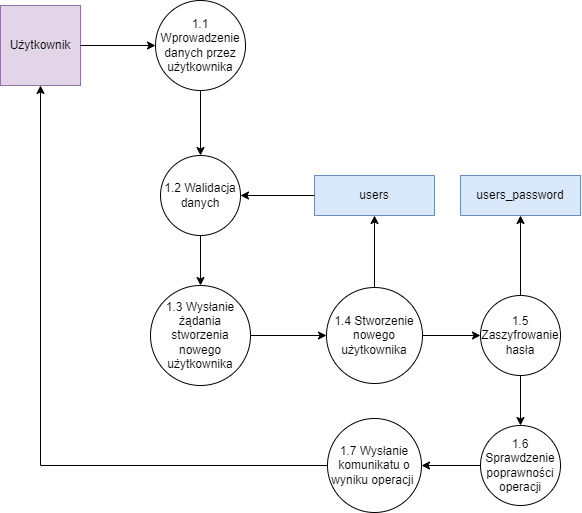

The diagram above was exported from draw.io. Its source (the exported page's mxGraphModel, read from the mxfile embedded in the PNG):
<mxGraphModel dx="1024" dy="551" grid="1" gridSize="10" guides="1" tooltips="1" connect="1" arrows="1" fold="1" page="1" pageScale="1" pageWidth="827" pageHeight="1169" math="0" shadow="0">
  <root>
    <mxCell id="0" />
    <mxCell id="1" parent="0" />
    <mxCell id="TKEQquKQoG_CvJKOZ4TP-1" value="Użytkownik" style="whiteSpace=wrap;html=1;aspect=fixed;fillColor=#e1d5e7;strokeColor=#9673a6;" vertex="1" parent="1">
      <mxGeometry x="40" y="40" width="80" height="80" as="geometry" />
    </mxCell>
    <mxCell id="TKEQquKQoG_CvJKOZ4TP-2" value="users" style="rounded=0;whiteSpace=wrap;html=1;fillColor=#dae8fc;strokeColor=#6c8ebf;" vertex="1" parent="1">
      <mxGeometry x="354" y="210" width="120" height="40" as="geometry" />
    </mxCell>
    <mxCell id="TKEQquKQoG_CvJKOZ4TP-4" value="1.1 Wprowadzenie danych przez użytkownika" style="ellipse;whiteSpace=wrap;html=1;aspect=fixed;" vertex="1" parent="1">
      <mxGeometry x="195" y="35" width="90" height="90" as="geometry" />
    </mxCell>
    <mxCell id="TKEQquKQoG_CvJKOZ4TP-5" value="" style="endArrow=classic;html=1;rounded=0;exitX=1;exitY=0.5;exitDx=0;exitDy=0;entryX=0;entryY=0.5;entryDx=0;entryDy=0;" edge="1" parent="1" source="TKEQquKQoG_CvJKOZ4TP-1" target="TKEQquKQoG_CvJKOZ4TP-4">
      <mxGeometry width="50" height="50" relative="1" as="geometry">
        <mxPoint x="220" y="320" as="sourcePoint" />
        <mxPoint x="270" y="270" as="targetPoint" />
      </mxGeometry>
    </mxCell>
    <mxCell id="TKEQquKQoG_CvJKOZ4TP-6" value="1.2 Walidacja danych" style="ellipse;whiteSpace=wrap;html=1;aspect=fixed;" vertex="1" parent="1">
      <mxGeometry x="200" y="190" width="80" height="80" as="geometry" />
    </mxCell>
    <mxCell id="TKEQquKQoG_CvJKOZ4TP-7" value="" style="endArrow=classic;html=1;rounded=0;exitX=0.5;exitY=1;exitDx=0;exitDy=0;entryX=0.5;entryY=0;entryDx=0;entryDy=0;" edge="1" parent="1" source="TKEQquKQoG_CvJKOZ4TP-4" target="TKEQquKQoG_CvJKOZ4TP-6">
      <mxGeometry width="50" height="50" relative="1" as="geometry">
        <mxPoint x="220" y="320" as="sourcePoint" />
        <mxPoint x="270" y="270" as="targetPoint" />
      </mxGeometry>
    </mxCell>
    <mxCell id="TKEQquKQoG_CvJKOZ4TP-8" value="" style="endArrow=classic;html=1;rounded=0;exitX=0;exitY=0.5;exitDx=0;exitDy=0;" edge="1" parent="1" source="TKEQquKQoG_CvJKOZ4TP-2" target="TKEQquKQoG_CvJKOZ4TP-6">
      <mxGeometry width="50" height="50" relative="1" as="geometry">
        <mxPoint x="350" y="280" as="sourcePoint" />
        <mxPoint x="400" y="120" as="targetPoint" />
      </mxGeometry>
    </mxCell>
    <mxCell id="TKEQquKQoG_CvJKOZ4TP-9" value="1.3 Wysłanie żądania stworzenia nowego użytkownika" style="ellipse;whiteSpace=wrap;html=1;aspect=fixed;" vertex="1" parent="1">
      <mxGeometry x="190" y="320" width="100" height="100" as="geometry" />
    </mxCell>
    <mxCell id="TKEQquKQoG_CvJKOZ4TP-10" value="" style="endArrow=classic;html=1;rounded=0;exitX=0.5;exitY=1;exitDx=0;exitDy=0;entryX=0.5;entryY=0;entryDx=0;entryDy=0;" edge="1" parent="1" source="TKEQquKQoG_CvJKOZ4TP-6" target="TKEQquKQoG_CvJKOZ4TP-9">
      <mxGeometry width="50" height="50" relative="1" as="geometry">
        <mxPoint x="360" y="330" as="sourcePoint" />
        <mxPoint x="270" y="370" as="targetPoint" />
      </mxGeometry>
    </mxCell>
    <mxCell id="TKEQquKQoG_CvJKOZ4TP-11" value="1.5 Zaszyfrowanie hasła" style="ellipse;whiteSpace=wrap;html=1;aspect=fixed;" vertex="1" parent="1">
      <mxGeometry x="520" y="330" width="80" height="80" as="geometry" />
    </mxCell>
    <mxCell id="TKEQquKQoG_CvJKOZ4TP-12" value="" style="endArrow=classic;html=1;rounded=0;exitX=1;exitY=0.5;exitDx=0;exitDy=0;entryX=0;entryY=0.5;entryDx=0;entryDy=0;" edge="1" parent="1" source="TKEQquKQoG_CvJKOZ4TP-9" target="TKEQquKQoG_CvJKOZ4TP-15">
      <mxGeometry width="50" height="50" relative="1" as="geometry">
        <mxPoint x="320" y="420" as="sourcePoint" />
        <mxPoint x="360" y="410" as="targetPoint" />
      </mxGeometry>
    </mxCell>
    <mxCell id="TKEQquKQoG_CvJKOZ4TP-13" value="users_password" style="rounded=0;whiteSpace=wrap;html=1;fillColor=#dae8fc;strokeColor=#6c8ebf;" vertex="1" parent="1">
      <mxGeometry x="500" y="210" width="120" height="40" as="geometry" />
    </mxCell>
    <mxCell id="TKEQquKQoG_CvJKOZ4TP-14" value="" style="endArrow=classic;html=1;rounded=0;exitX=0.5;exitY=0;exitDx=0;exitDy=0;entryX=0.5;entryY=1;entryDx=0;entryDy=0;" edge="1" parent="1" source="TKEQquKQoG_CvJKOZ4TP-11" target="TKEQquKQoG_CvJKOZ4TP-13">
      <mxGeometry width="50" height="50" relative="1" as="geometry">
        <mxPoint x="320" y="420" as="sourcePoint" />
        <mxPoint x="370" y="370" as="targetPoint" />
      </mxGeometry>
    </mxCell>
    <mxCell id="TKEQquKQoG_CvJKOZ4TP-15" value="1.4 Stworzenie nowego użytkownika" style="ellipse;whiteSpace=wrap;html=1;aspect=fixed;" vertex="1" parent="1">
      <mxGeometry x="366" y="322" width="96" height="96" as="geometry" />
    </mxCell>
    <mxCell id="TKEQquKQoG_CvJKOZ4TP-16" value="" style="endArrow=classic;html=1;rounded=0;exitX=0.5;exitY=0;exitDx=0;exitDy=0;entryX=0.5;entryY=1;entryDx=0;entryDy=0;" edge="1" parent="1" source="TKEQquKQoG_CvJKOZ4TP-15" target="TKEQquKQoG_CvJKOZ4TP-2">
      <mxGeometry width="50" height="50" relative="1" as="geometry">
        <mxPoint x="320" y="420" as="sourcePoint" />
        <mxPoint x="370" y="370" as="targetPoint" />
      </mxGeometry>
    </mxCell>
    <mxCell id="TKEQquKQoG_CvJKOZ4TP-18" value="" style="endArrow=classic;html=1;rounded=0;exitX=1;exitY=0.5;exitDx=0;exitDy=0;entryX=0;entryY=0.5;entryDx=0;entryDy=0;" edge="1" parent="1" source="TKEQquKQoG_CvJKOZ4TP-15" target="TKEQquKQoG_CvJKOZ4TP-11">
      <mxGeometry width="50" height="50" relative="1" as="geometry">
        <mxPoint x="430" y="420" as="sourcePoint" />
        <mxPoint x="480" y="370" as="targetPoint" />
      </mxGeometry>
    </mxCell>
    <mxCell id="TKEQquKQoG_CvJKOZ4TP-19" value="1.6 Sprawdzenie poprawności operacji" style="ellipse;whiteSpace=wrap;html=1;aspect=fixed;" vertex="1" parent="1">
      <mxGeometry x="520" y="460" width="80" height="80" as="geometry" />
    </mxCell>
    <mxCell id="TKEQquKQoG_CvJKOZ4TP-20" value="" style="endArrow=classic;html=1;rounded=0;exitX=0.5;exitY=1;exitDx=0;exitDy=0;" edge="1" parent="1" source="TKEQquKQoG_CvJKOZ4TP-11">
      <mxGeometry width="50" height="50" relative="1" as="geometry">
        <mxPoint x="430" y="520" as="sourcePoint" />
        <mxPoint x="560" y="460" as="targetPoint" />
      </mxGeometry>
    </mxCell>
    <mxCell id="TKEQquKQoG_CvJKOZ4TP-22" value="1.7 Wysłanie komunikatu o wyniku operacji&amp;nbsp;" style="ellipse;whiteSpace=wrap;html=1;aspect=fixed;" vertex="1" parent="1">
      <mxGeometry x="367" y="453" width="94" height="94" as="geometry" />
    </mxCell>
    <mxCell id="TKEQquKQoG_CvJKOZ4TP-23" value="" style="endArrow=classic;html=1;rounded=0;exitX=0;exitY=0.5;exitDx=0;exitDy=0;entryX=1;entryY=0.5;entryDx=0;entryDy=0;" edge="1" parent="1" source="TKEQquKQoG_CvJKOZ4TP-19" target="TKEQquKQoG_CvJKOZ4TP-22">
      <mxGeometry width="50" height="50" relative="1" as="geometry">
        <mxPoint x="330" y="320" as="sourcePoint" />
        <mxPoint x="380" y="270" as="targetPoint" />
      </mxGeometry>
    </mxCell>
    <mxCell id="TKEQquKQoG_CvJKOZ4TP-25" value="" style="endArrow=classic;html=1;rounded=0;entryX=0.5;entryY=1;entryDx=0;entryDy=0;exitX=0;exitY=0.5;exitDx=0;exitDy=0;" edge="1" parent="1" source="TKEQquKQoG_CvJKOZ4TP-22" target="TKEQquKQoG_CvJKOZ4TP-1">
      <mxGeometry width="50" height="50" relative="1" as="geometry">
        <mxPoint x="230" y="520" as="sourcePoint" />
        <mxPoint x="280" y="470" as="targetPoint" />
        <Array as="points">
          <mxPoint x="80" y="500" />
        </Array>
      </mxGeometry>
    </mxCell>
  </root>
</mxGraphModel>